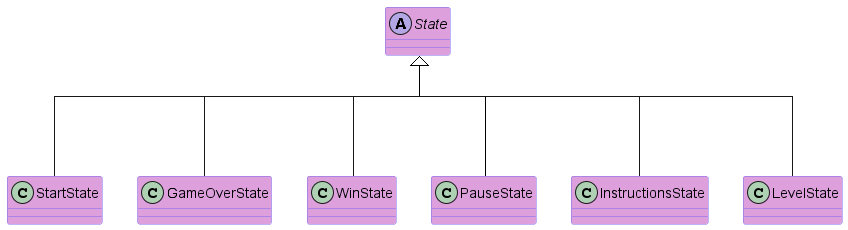

The diagram above was rendered by PlantUML. Its source (embedded in the PNG):
@startuml
'https://plantuml.com/class-diagram'

skinparam linetype polyline
skinparam linetype ortho
skinparam groupInheritance 2

skinparam ClassBackgroundColor<<model>> SkyBlue
skinparam ClassBackgroundColor<<viewer>> Khaki
skinparam ClassBackgroundColor <<state>> LightBlue
skinparam ClassBackgroundColor<<controller>> LightCoral


class StartState #line:mediumslateblue;back:plum
class GameOverState #line:mediumslateblue;back:plum
class WinState #line:mediumslateblue;back:plum
class PauseState #line:mediumslateblue;back:plum
class InstructionsState #line:mediumslateblue;back:plum
interface State #line:mediumslateblue;back:plum
class LevelState #line:mediumslateblue;back:plum

State <--- LevelState
State <--- StartState
State <--- GameOverState
State <--- WinState
State <--- PauseState
State <--- InstructionsState


@enduml